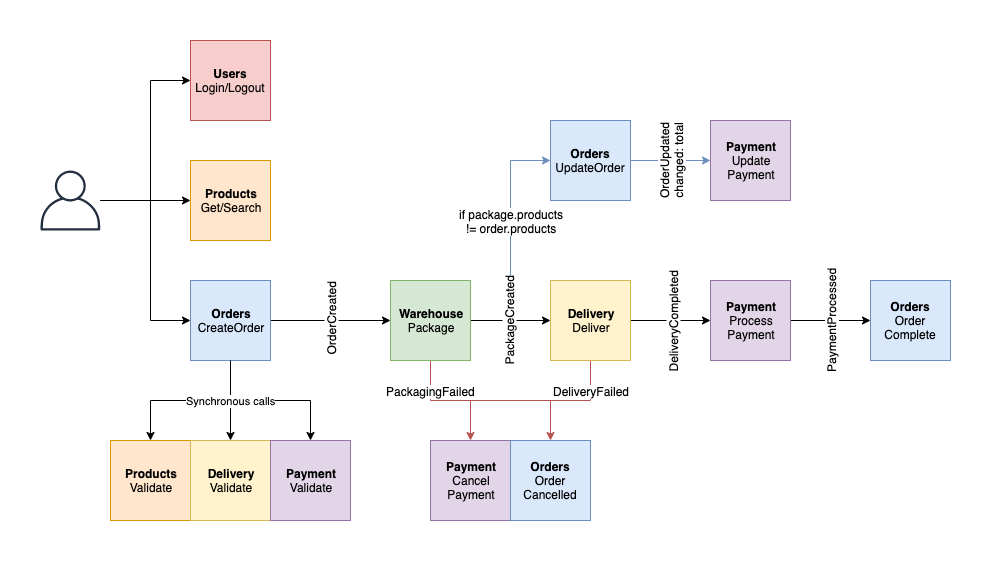

The diagram above was exported from draw.io. Its source (the exported page's mxGraphModel, read from the mxfile embedded in the PNG):
<mxGraphModel dx="1773" dy="1815" grid="1" gridSize="10" guides="1" tooltips="1" connect="1" arrows="1" fold="1" page="1" pageScale="1" pageWidth="827" pageHeight="1169" math="0" shadow="0">
  <root>
    <mxCell id="0" />
    <mxCell id="1" parent="0" />
    <mxCell id="2" style="edgeStyle=orthogonalEdgeStyle;rounded=0;orthogonalLoop=1;jettySize=auto;html=1;entryX=0;entryY=0.5;entryDx=0;entryDy=0;startArrow=none;startFill=0;strokeWidth=1;fillColor=#dae8fc;strokeColor=#6c8ebf;" edge="1" source="20" target="36" parent="1">
      <mxGeometry relative="1" as="geometry" />
    </mxCell>
    <mxCell id="3" value="if package.products&lt;br&gt;!= order.products" style="text;html=1;align=center;verticalAlign=middle;resizable=0;points=[];labelBackgroundColor=#ffffff;" vertex="1" connectable="0" parent="2">
      <mxGeometry x="0.1917" y="1" relative="1" as="geometry">
        <mxPoint x="1" y="3" as="offset" />
      </mxGeometry>
    </mxCell>
    <mxCell id="4" style="edgeStyle=orthogonalEdgeStyle;rounded=0;orthogonalLoop=1;jettySize=auto;html=1;startArrow=none;startFill=0;strokeWidth=1;" edge="1" source="8" target="20" parent="1">
      <mxGeometry relative="1" as="geometry" />
    </mxCell>
    <mxCell id="5" value="OrderCreated" style="text;html=1;align=center;verticalAlign=middle;resizable=0;points=[];labelBackgroundColor=#ffffff;rotation=-90;" vertex="1" connectable="0" parent="4">
      <mxGeometry y="2" relative="1" as="geometry">
        <mxPoint as="offset" />
      </mxGeometry>
    </mxCell>
    <mxCell id="6" style="edgeStyle=orthogonalEdgeStyle;rounded=0;orthogonalLoop=1;jettySize=auto;html=1;startArrow=none;startFill=0;strokeWidth=1;" edge="1" source="8" target="13" parent="1">
      <mxGeometry relative="1" as="geometry" />
    </mxCell>
    <mxCell id="7" style="edgeStyle=orthogonalEdgeStyle;rounded=0;orthogonalLoop=1;jettySize=auto;html=1;startArrow=none;startFill=0;strokeWidth=1;" edge="1" source="8" target="15" parent="1">
      <mxGeometry relative="1" as="geometry" />
    </mxCell>
    <mxCell id="8" value="&lt;b&gt;Orders&lt;/b&gt;&lt;br&gt;CreateOrder" style="whiteSpace=wrap;html=1;aspect=fixed;fillColor=#dae8fc;strokeColor=#6c8ebf;" vertex="1" parent="1">
      <mxGeometry x="120" y="40" width="80" height="80" as="geometry" />
    </mxCell>
    <mxCell id="9" style="edgeStyle=orthogonalEdgeStyle;rounded=0;orthogonalLoop=1;jettySize=auto;html=1;startArrow=none;startFill=0;" edge="1" source="12" target="29" parent="1">
      <mxGeometry relative="1" as="geometry">
        <Array as="points">
          <mxPoint x="60" y="-40" />
          <mxPoint x="60" y="-40" />
        </Array>
      </mxGeometry>
    </mxCell>
    <mxCell id="10" style="edgeStyle=orthogonalEdgeStyle;rounded=0;orthogonalLoop=1;jettySize=auto;html=1;startArrow=none;startFill=0;" edge="1" source="12" target="8" parent="1">
      <mxGeometry relative="1" as="geometry">
        <Array as="points">
          <mxPoint x="80" y="-40" />
          <mxPoint x="80" y="80" />
        </Array>
      </mxGeometry>
    </mxCell>
    <mxCell id="11" style="edgeStyle=orthogonalEdgeStyle;rounded=0;orthogonalLoop=1;jettySize=auto;html=1;entryX=0;entryY=0.5;entryDx=0;entryDy=0;startArrow=none;startFill=0;" edge="1" source="12" target="30" parent="1">
      <mxGeometry relative="1" as="geometry">
        <Array as="points">
          <mxPoint x="80" y="-40" />
          <mxPoint x="80" y="-160" />
        </Array>
      </mxGeometry>
    </mxCell>
    <mxCell id="12" value="" style="outlineConnect=0;fontColor=#232F3E;gradientColor=none;fillColor=#232F3E;strokeColor=none;dashed=0;verticalLabelPosition=bottom;verticalAlign=top;align=center;html=1;fontSize=12;fontStyle=0;aspect=fixed;pointerEvents=1;shape=mxgraph.aws4.user;" vertex="1" parent="1">
      <mxGeometry x="-30" y="-70" width="60" height="60" as="geometry" />
    </mxCell>
    <mxCell id="13" value="&lt;b&gt;Products&lt;/b&gt;&lt;br&gt;Validate" style="whiteSpace=wrap;html=1;aspect=fixed;fillColor=#ffe6cc;strokeColor=#d79b00;" vertex="1" parent="1">
      <mxGeometry x="40" y="200" width="80" height="80" as="geometry" />
    </mxCell>
    <mxCell id="14" value="&lt;b&gt;Delivery&lt;/b&gt;&lt;br&gt;Validate" style="whiteSpace=wrap;html=1;aspect=fixed;fillColor=#fff2cc;strokeColor=#d6b656;" vertex="1" parent="1">
      <mxGeometry x="120" y="200" width="80" height="80" as="geometry" />
    </mxCell>
    <mxCell id="15" value="&lt;b&gt;Payment&lt;/b&gt;&lt;br&gt;Validate" style="whiteSpace=wrap;html=1;aspect=fixed;fillColor=#e1d5e7;strokeColor=#9673a6;" vertex="1" parent="1">
      <mxGeometry x="200" y="200" width="80" height="80" as="geometry" />
    </mxCell>
    <mxCell id="16" style="edgeStyle=orthogonalEdgeStyle;rounded=0;orthogonalLoop=1;jettySize=auto;html=1;startArrow=none;startFill=0;strokeWidth=1;" edge="1" source="20" target="25" parent="1">
      <mxGeometry relative="1" as="geometry" />
    </mxCell>
    <mxCell id="17" value="PackageCreated" style="text;html=1;align=center;verticalAlign=middle;resizable=0;points=[];labelBackgroundColor=#ffffff;rotation=-90;" vertex="1" connectable="0" parent="16">
      <mxGeometry x="-0.05" y="1" relative="1" as="geometry">
        <mxPoint y="1" as="offset" />
      </mxGeometry>
    </mxCell>
    <mxCell id="18" style="edgeStyle=orthogonalEdgeStyle;rounded=0;orthogonalLoop=1;jettySize=auto;html=1;fillColor=#f8cecc;strokeColor=#b85450;exitX=0.5;exitY=1;exitDx=0;exitDy=0;entryX=0.5;entryY=0;entryDx=0;entryDy=0;" edge="1" source="20" target="33" parent="1">
      <mxGeometry relative="1" as="geometry">
        <Array as="points">
          <mxPoint x="360" y="160" />
          <mxPoint x="480" y="160" />
        </Array>
      </mxGeometry>
    </mxCell>
    <mxCell id="19" value="&lt;font style=&quot;font-size: 12px&quot;&gt;PackagingFailed&lt;/font&gt;" style="text;html=1;align=center;verticalAlign=middle;resizable=0;points=[];labelBackgroundColor=#ffffff;" vertex="1" connectable="0" parent="18">
      <mxGeometry x="-0.6889" y="2" relative="1" as="geometry">
        <mxPoint x="-2" y="-1" as="offset" />
      </mxGeometry>
    </mxCell>
    <mxCell id="20" value="&lt;b&gt;Warehouse&lt;/b&gt;&lt;br&gt;Package" style="whiteSpace=wrap;html=1;aspect=fixed;fillColor=#d5e8d4;strokeColor=#82b366;" vertex="1" parent="1">
      <mxGeometry x="320" y="40" width="80" height="80" as="geometry" />
    </mxCell>
    <mxCell id="21" style="edgeStyle=orthogonalEdgeStyle;rounded=0;orthogonalLoop=1;jettySize=auto;html=1;startArrow=none;startFill=0;strokeWidth=1;" edge="1" source="25" target="28" parent="1">
      <mxGeometry relative="1" as="geometry" />
    </mxCell>
    <mxCell id="22" value="DeliveryCompleted" style="text;html=1;align=center;verticalAlign=middle;resizable=0;points=[];labelBackgroundColor=#ffffff;rotation=270;" vertex="1" connectable="0" parent="21">
      <mxGeometry x="0.05" y="-1" relative="1" as="geometry">
        <mxPoint as="offset" />
      </mxGeometry>
    </mxCell>
    <mxCell id="23" style="edgeStyle=orthogonalEdgeStyle;rounded=0;orthogonalLoop=1;jettySize=auto;html=1;startArrow=none;startFill=0;strokeWidth=1;fillColor=#f8cecc;strokeColor=#b85450;exitX=0.5;exitY=1;exitDx=0;exitDy=0;" edge="1" source="25" target="32" parent="1">
      <mxGeometry relative="1" as="geometry">
        <Array as="points">
          <mxPoint x="520" y="160" />
          <mxPoint x="400" y="160" />
        </Array>
      </mxGeometry>
    </mxCell>
    <mxCell id="24" value="DeliveryFailed" style="text;html=1;align=center;verticalAlign=middle;resizable=0;points=[];labelBackgroundColor=#ffffff;" vertex="1" connectable="0" parent="23">
      <mxGeometry x="-0.35" relative="1" as="geometry">
        <mxPoint x="25" y="-10" as="offset" />
      </mxGeometry>
    </mxCell>
    <mxCell id="25" value="&lt;b&gt;Delivery&lt;/b&gt;&lt;br&gt;Deliver" style="whiteSpace=wrap;html=1;aspect=fixed;fillColor=#fff2cc;strokeColor=#d6b656;" vertex="1" parent="1">
      <mxGeometry x="480" y="40" width="80" height="80" as="geometry" />
    </mxCell>
    <mxCell id="26" style="edgeStyle=orthogonalEdgeStyle;rounded=0;orthogonalLoop=1;jettySize=auto;html=1;startArrow=none;startFill=0;strokeWidth=1;" edge="1" source="28" target="31" parent="1">
      <mxGeometry relative="1" as="geometry" />
    </mxCell>
    <mxCell id="27" value="PaymentProcessed" style="text;html=1;align=center;verticalAlign=middle;resizable=0;points=[];labelBackgroundColor=#ffffff;rotation=270;" vertex="1" connectable="0" parent="26">
      <mxGeometry x="-0.1" y="-1" relative="1" as="geometry">
        <mxPoint x="4" y="-1" as="offset" />
      </mxGeometry>
    </mxCell>
    <mxCell id="28" value="&lt;b&gt;Payment&lt;/b&gt;&lt;br&gt;Process&lt;br&gt;Payment" style="whiteSpace=wrap;html=1;aspect=fixed;fillColor=#e1d5e7;strokeColor=#9673a6;" vertex="1" parent="1">
      <mxGeometry x="640" y="40" width="80" height="80" as="geometry" />
    </mxCell>
    <mxCell id="29" value="&lt;b&gt;Products&lt;/b&gt;&lt;br&gt;Get/Search" style="whiteSpace=wrap;html=1;aspect=fixed;fillColor=#ffe6cc;strokeColor=#d79b00;" vertex="1" parent="1">
      <mxGeometry x="120" y="-80" width="80" height="80" as="geometry" />
    </mxCell>
    <mxCell id="30" value="&lt;b&gt;Users&lt;/b&gt;&lt;br&gt;Login/Logout" style="whiteSpace=wrap;html=1;aspect=fixed;fillColor=#f8cecc;strokeColor=#b85450;" vertex="1" parent="1">
      <mxGeometry x="120" y="-200" width="80" height="80" as="geometry" />
    </mxCell>
    <mxCell id="31" value="&lt;b&gt;Orders&lt;/b&gt;&lt;br&gt;Order&lt;br&gt;Complete" style="whiteSpace=wrap;html=1;aspect=fixed;fillColor=#dae8fc;strokeColor=#6c8ebf;" vertex="1" parent="1">
      <mxGeometry x="800" y="40" width="80" height="80" as="geometry" />
    </mxCell>
    <mxCell id="32" value="&lt;b&gt;Payment&lt;/b&gt;&lt;br&gt;Cancel&lt;br&gt;Payment" style="whiteSpace=wrap;html=1;aspect=fixed;fillColor=#e1d5e7;strokeColor=#9673a6;" vertex="1" parent="1">
      <mxGeometry x="360" y="200" width="80" height="80" as="geometry" />
    </mxCell>
    <mxCell id="33" value="&lt;b&gt;Orders&lt;/b&gt;&lt;br&gt;Order&lt;br&gt;Cancelled" style="whiteSpace=wrap;html=1;aspect=fixed;fillColor=#dae8fc;strokeColor=#6c8ebf;" vertex="1" parent="1">
      <mxGeometry x="440" y="200" width="80" height="80" as="geometry" />
    </mxCell>
    <mxCell id="34" value="Synchronous calls" style="edgeStyle=orthogonalEdgeStyle;rounded=0;orthogonalLoop=1;jettySize=auto;html=1;startArrow=none;startFill=0;strokeWidth=1;" edge="1" source="8" target="14" parent="1">
      <mxGeometry relative="1" as="geometry" />
    </mxCell>
    <mxCell id="35" style="edgeStyle=orthogonalEdgeStyle;rounded=0;orthogonalLoop=1;jettySize=auto;html=1;startArrow=none;startFill=0;strokeWidth=1;fillColor=#dae8fc;strokeColor=#6c8ebf;" edge="1" source="36" target="37" parent="1">
      <mxGeometry relative="1" as="geometry" />
    </mxCell>
    <mxCell id="36" value="&lt;b&gt;Orders&lt;/b&gt;&lt;br&gt;UpdateOrder" style="whiteSpace=wrap;html=1;aspect=fixed;fillColor=#dae8fc;strokeColor=#6c8ebf;" vertex="1" parent="1">
      <mxGeometry x="480" y="-120" width="80" height="80" as="geometry" />
    </mxCell>
    <mxCell id="37" value="&lt;b&gt;Payment&lt;/b&gt;&lt;br&gt;Update&lt;br&gt;Payment" style="whiteSpace=wrap;html=1;aspect=fixed;fillColor=#e1d5e7;strokeColor=#9673a6;" vertex="1" parent="1">
      <mxGeometry x="640" y="-120" width="80" height="80" as="geometry" />
    </mxCell>
    <mxCell id="38" value="OrderUpdated&lt;br&gt;changed: total" style="text;html=1;align=center;verticalAlign=middle;resizable=0;points=[];labelBackgroundColor=#ffffff;rotation=270;" vertex="1" connectable="0" parent="1">
      <mxGeometry x="600" y="-80" as="geometry">
        <mxPoint as="offset" />
      </mxGeometry>
    </mxCell>
  </root>
</mxGraphModel>